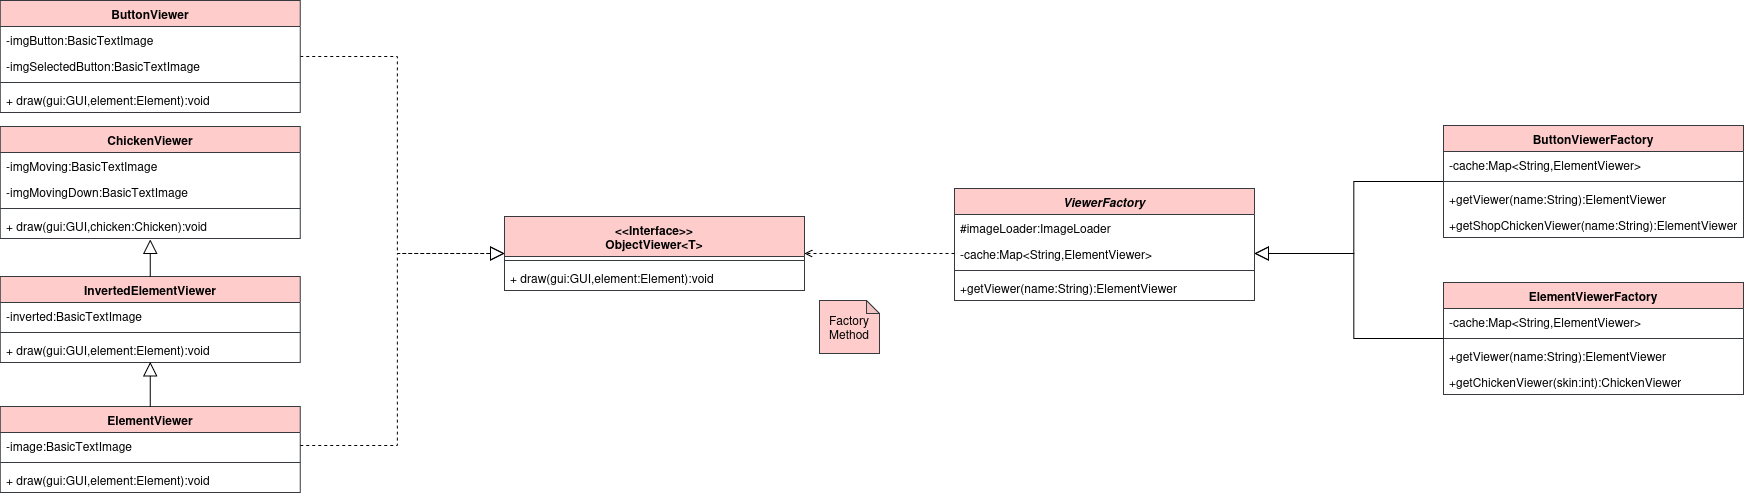

The diagram above was exported from draw.io. Its source (the exported page's mxGraphModel, read from the mxfile embedded in the PNG):
<mxGraphModel dx="2250" dy="389" grid="1" gridSize="10" guides="1" tooltips="1" connect="1" arrows="1" fold="1" page="1" pageScale="1" pageWidth="850" pageHeight="1100" math="0" shadow="0">
  <root>
    <mxCell id="0" />
    <mxCell id="1" parent="0" />
    <mxCell id="zGvuQZImKlkkdoh12-4K-2" value="ChickenViewer" style="swimlane;fontStyle=1;align=center;verticalAlign=top;childLayout=stackLayout;horizontal=1;startSize=26;horizontalStack=0;resizeParent=1;resizeParentMax=0;resizeLast=0;collapsible=1;marginBottom=0;whiteSpace=wrap;html=1;fillColor=#ffcccc;strokeColor=#36393d;" vertex="1" parent="1">
      <mxGeometry x="200.75" y="1532" width="300" height="112" as="geometry" />
    </mxCell>
    <mxCell id="zGvuQZImKlkkdoh12-4K-3" value="-imgMoving:BasicTextImage" style="text;strokeColor=none;fillColor=none;align=left;verticalAlign=top;spacingLeft=4;spacingRight=4;overflow=hidden;rotatable=0;points=[[0,0.5],[1,0.5]];portConstraint=eastwest;whiteSpace=wrap;html=1;" vertex="1" parent="zGvuQZImKlkkdoh12-4K-2">
      <mxGeometry y="26" width="300" height="26" as="geometry" />
    </mxCell>
    <mxCell id="zGvuQZImKlkkdoh12-4K-4" value="-imgMovingDown:BasicTextImage" style="text;strokeColor=none;fillColor=none;align=left;verticalAlign=top;spacingLeft=4;spacingRight=4;overflow=hidden;rotatable=0;points=[[0,0.5],[1,0.5]];portConstraint=eastwest;whiteSpace=wrap;html=1;" vertex="1" parent="zGvuQZImKlkkdoh12-4K-2">
      <mxGeometry y="52" width="300" height="26" as="geometry" />
    </mxCell>
    <mxCell id="zGvuQZImKlkkdoh12-4K-5" value="" style="line;strokeWidth=1;fillColor=none;align=left;verticalAlign=middle;spacingTop=-1;spacingLeft=3;spacingRight=3;rotatable=0;labelPosition=right;points=[];portConstraint=eastwest;strokeColor=inherit;" vertex="1" parent="zGvuQZImKlkkdoh12-4K-2">
      <mxGeometry y="78" width="300" height="8" as="geometry" />
    </mxCell>
    <mxCell id="zGvuQZImKlkkdoh12-4K-6" value="+ draw(gui:GUI,chicken:Chicken):void" style="text;strokeColor=none;fillColor=none;align=left;verticalAlign=top;spacingLeft=4;spacingRight=4;overflow=hidden;rotatable=0;points=[[0,0.5],[1,0.5]];portConstraint=eastwest;whiteSpace=wrap;html=1;" vertex="1" parent="zGvuQZImKlkkdoh12-4K-2">
      <mxGeometry y="86" width="300" height="26" as="geometry" />
    </mxCell>
    <mxCell id="zGvuQZImKlkkdoh12-4K-7" value="ElementViewer" style="swimlane;fontStyle=1;align=center;verticalAlign=top;childLayout=stackLayout;horizontal=1;startSize=26;horizontalStack=0;resizeParent=1;resizeParentMax=0;resizeLast=0;collapsible=1;marginBottom=0;whiteSpace=wrap;html=1;fillColor=#ffcccc;strokeColor=#36393d;" vertex="1" parent="1">
      <mxGeometry x="200.75" y="1812" width="300" height="86" as="geometry" />
    </mxCell>
    <mxCell id="zGvuQZImKlkkdoh12-4K-8" value="-image:BasicTextImage" style="text;strokeColor=none;fillColor=none;align=left;verticalAlign=top;spacingLeft=4;spacingRight=4;overflow=hidden;rotatable=0;points=[[0,0.5],[1,0.5]];portConstraint=eastwest;whiteSpace=wrap;html=1;" vertex="1" parent="zGvuQZImKlkkdoh12-4K-7">
      <mxGeometry y="26" width="300" height="26" as="geometry" />
    </mxCell>
    <mxCell id="zGvuQZImKlkkdoh12-4K-9" value="" style="line;strokeWidth=1;fillColor=none;align=left;verticalAlign=middle;spacingTop=-1;spacingLeft=3;spacingRight=3;rotatable=0;labelPosition=right;points=[];portConstraint=eastwest;strokeColor=inherit;" vertex="1" parent="zGvuQZImKlkkdoh12-4K-7">
      <mxGeometry y="52" width="300" height="8" as="geometry" />
    </mxCell>
    <mxCell id="zGvuQZImKlkkdoh12-4K-10" value="+ draw(gui:GUI,element:Element):void" style="text;strokeColor=none;fillColor=none;align=left;verticalAlign=top;spacingLeft=4;spacingRight=4;overflow=hidden;rotatable=0;points=[[0,0.5],[1,0.5]];portConstraint=eastwest;whiteSpace=wrap;html=1;" vertex="1" parent="zGvuQZImKlkkdoh12-4K-7">
      <mxGeometry y="60" width="300" height="26" as="geometry" />
    </mxCell>
    <mxCell id="zGvuQZImKlkkdoh12-4K-11" value="InvertedElementViewer" style="swimlane;fontStyle=1;align=center;verticalAlign=top;childLayout=stackLayout;horizontal=1;startSize=26;horizontalStack=0;resizeParent=1;resizeParentMax=0;resizeLast=0;collapsible=1;marginBottom=0;whiteSpace=wrap;html=1;fillColor=#ffcccc;strokeColor=#36393d;" vertex="1" parent="1">
      <mxGeometry x="200.75" y="1682" width="300" height="86" as="geometry" />
    </mxCell>
    <mxCell id="zGvuQZImKlkkdoh12-4K-12" value="&lt;div&gt;-inverted:BasicTextImage&lt;/div&gt;" style="text;strokeColor=none;fillColor=none;align=left;verticalAlign=top;spacingLeft=4;spacingRight=4;overflow=hidden;rotatable=0;points=[[0,0.5],[1,0.5]];portConstraint=eastwest;whiteSpace=wrap;html=1;" vertex="1" parent="zGvuQZImKlkkdoh12-4K-11">
      <mxGeometry y="26" width="300" height="26" as="geometry" />
    </mxCell>
    <mxCell id="zGvuQZImKlkkdoh12-4K-13" value="" style="line;strokeWidth=1;fillColor=none;align=left;verticalAlign=middle;spacingTop=-1;spacingLeft=3;spacingRight=3;rotatable=0;labelPosition=right;points=[];portConstraint=eastwest;strokeColor=inherit;" vertex="1" parent="zGvuQZImKlkkdoh12-4K-11">
      <mxGeometry y="52" width="300" height="8" as="geometry" />
    </mxCell>
    <mxCell id="zGvuQZImKlkkdoh12-4K-14" value="+ draw(gui:GUI,element:Element):void" style="text;strokeColor=none;fillColor=none;align=left;verticalAlign=top;spacingLeft=4;spacingRight=4;overflow=hidden;rotatable=0;points=[[0,0.5],[1,0.5]];portConstraint=eastwest;whiteSpace=wrap;html=1;" vertex="1" parent="zGvuQZImKlkkdoh12-4K-11">
      <mxGeometry y="60" width="300" height="26" as="geometry" />
    </mxCell>
    <mxCell id="zGvuQZImKlkkdoh12-4K-15" value="&lt;div&gt;ElementViewerFactory&lt;/div&gt;" style="swimlane;fontStyle=1;align=center;verticalAlign=top;childLayout=stackLayout;horizontal=1;startSize=26;horizontalStack=0;resizeParent=1;resizeParentMax=0;resizeLast=0;collapsible=1;marginBottom=0;whiteSpace=wrap;html=1;fillColor=#ffcccc;strokeColor=#36393d;" vertex="1" parent="1">
      <mxGeometry x="1644" y="1688" width="300" height="112" as="geometry" />
    </mxCell>
    <mxCell id="zGvuQZImKlkkdoh12-4K-16" value="-cache:Map&amp;lt;String,ElementViewer&amp;gt;" style="text;strokeColor=none;fillColor=none;align=left;verticalAlign=top;spacingLeft=4;spacingRight=4;overflow=hidden;rotatable=0;points=[[0,0.5],[1,0.5]];portConstraint=eastwest;whiteSpace=wrap;html=1;" vertex="1" parent="zGvuQZImKlkkdoh12-4K-15">
      <mxGeometry y="26" width="300" height="26" as="geometry" />
    </mxCell>
    <mxCell id="zGvuQZImKlkkdoh12-4K-17" value="" style="line;strokeWidth=1;fillColor=none;align=left;verticalAlign=middle;spacingTop=-1;spacingLeft=3;spacingRight=3;rotatable=0;labelPosition=right;points=[];portConstraint=eastwest;strokeColor=inherit;" vertex="1" parent="zGvuQZImKlkkdoh12-4K-15">
      <mxGeometry y="52" width="300" height="8" as="geometry" />
    </mxCell>
    <mxCell id="zGvuQZImKlkkdoh12-4K-18" value="+getViewer(name:String):ElementViewer" style="text;strokeColor=none;fillColor=none;align=left;verticalAlign=top;spacingLeft=4;spacingRight=4;overflow=hidden;rotatable=0;points=[[0,0.5],[1,0.5]];portConstraint=eastwest;whiteSpace=wrap;html=1;" vertex="1" parent="zGvuQZImKlkkdoh12-4K-15">
      <mxGeometry y="60" width="300" height="26" as="geometry" />
    </mxCell>
    <mxCell id="zGvuQZImKlkkdoh12-4K-19" value="+getChickenViewer(skin:int):ChickenViewer" style="text;strokeColor=none;fillColor=none;align=left;verticalAlign=top;spacingLeft=4;spacingRight=4;overflow=hidden;rotatable=0;points=[[0,0.5],[1,0.5]];portConstraint=eastwest;whiteSpace=wrap;html=1;" vertex="1" parent="zGvuQZImKlkkdoh12-4K-15">
      <mxGeometry y="86" width="300" height="26" as="geometry" />
    </mxCell>
    <mxCell id="zGvuQZImKlkkdoh12-4K-25" style="edgeStyle=orthogonalEdgeStyle;rounded=0;orthogonalLoop=1;jettySize=auto;html=1;endSize=12;endArrow=block;endFill=0;exitX=0;exitY=0.5;exitDx=0;exitDy=0;entryX=1;entryY=0.5;entryDx=0;entryDy=0;" edge="1" parent="1" source="zGvuQZImKlkkdoh12-4K-26" target="zGvuQZImKlkkdoh12-4K-33">
      <mxGeometry relative="1" as="geometry">
        <mxPoint x="1475" y="1641" as="targetPoint" />
        <mxPoint x="1635" y="1591" as="sourcePoint" />
      </mxGeometry>
    </mxCell>
    <mxCell id="zGvuQZImKlkkdoh12-4K-26" value="&lt;div&gt;ButtonViewerFactory&lt;/div&gt;" style="swimlane;fontStyle=1;align=center;verticalAlign=top;childLayout=stackLayout;horizontal=1;startSize=26;horizontalStack=0;resizeParent=1;resizeParentMax=0;resizeLast=0;collapsible=1;marginBottom=0;whiteSpace=wrap;html=1;fillColor=#ffcccc;strokeColor=#36393d;" vertex="1" parent="1">
      <mxGeometry x="1644" y="1531" width="300" height="112" as="geometry" />
    </mxCell>
    <mxCell id="zGvuQZImKlkkdoh12-4K-27" value="-cache:Map&amp;lt;String,ElementViewer&amp;gt;" style="text;strokeColor=none;fillColor=none;align=left;verticalAlign=top;spacingLeft=4;spacingRight=4;overflow=hidden;rotatable=0;points=[[0,0.5],[1,0.5]];portConstraint=eastwest;whiteSpace=wrap;html=1;" vertex="1" parent="zGvuQZImKlkkdoh12-4K-26">
      <mxGeometry y="26" width="300" height="26" as="geometry" />
    </mxCell>
    <mxCell id="zGvuQZImKlkkdoh12-4K-28" value="" style="line;strokeWidth=1;fillColor=none;align=left;verticalAlign=middle;spacingTop=-1;spacingLeft=3;spacingRight=3;rotatable=0;labelPosition=right;points=[];portConstraint=eastwest;strokeColor=inherit;" vertex="1" parent="zGvuQZImKlkkdoh12-4K-26">
      <mxGeometry y="52" width="300" height="8" as="geometry" />
    </mxCell>
    <mxCell id="zGvuQZImKlkkdoh12-4K-29" value="+getViewer(name:String):ElementViewer" style="text;strokeColor=none;fillColor=none;align=left;verticalAlign=top;spacingLeft=4;spacingRight=4;overflow=hidden;rotatable=0;points=[[0,0.5],[1,0.5]];portConstraint=eastwest;whiteSpace=wrap;html=1;" vertex="1" parent="zGvuQZImKlkkdoh12-4K-26">
      <mxGeometry y="60" width="300" height="26" as="geometry" />
    </mxCell>
    <mxCell id="zGvuQZImKlkkdoh12-4K-30" value="+getShopChickenViewer(name:String):ElementViewer" style="text;strokeColor=none;fillColor=none;align=left;verticalAlign=top;spacingLeft=4;spacingRight=4;overflow=hidden;rotatable=0;points=[[0,0.5],[1,0.5]];portConstraint=eastwest;whiteSpace=wrap;html=1;" vertex="1" parent="zGvuQZImKlkkdoh12-4K-26">
      <mxGeometry y="86" width="300" height="26" as="geometry" />
    </mxCell>
    <mxCell id="zGvuQZImKlkkdoh12-4K-31" value="&lt;div&gt;&lt;i&gt;ViewerFactory&lt;/i&gt;&lt;/div&gt;" style="swimlane;fontStyle=1;align=center;verticalAlign=top;childLayout=stackLayout;horizontal=1;startSize=26;horizontalStack=0;resizeParent=1;resizeParentMax=0;resizeLast=0;collapsible=1;marginBottom=0;whiteSpace=wrap;html=1;fillColor=#ffcccc;strokeColor=#36393d;" vertex="1" parent="1">
      <mxGeometry x="1155" y="1594" width="300" height="112" as="geometry" />
    </mxCell>
    <mxCell id="zGvuQZImKlkkdoh12-4K-32" value="#imageLoader:ImageLoader" style="text;strokeColor=none;fillColor=none;align=left;verticalAlign=top;spacingLeft=4;spacingRight=4;overflow=hidden;rotatable=0;points=[[0,0.5],[1,0.5]];portConstraint=eastwest;whiteSpace=wrap;html=1;" vertex="1" parent="zGvuQZImKlkkdoh12-4K-31">
      <mxGeometry y="26" width="300" height="26" as="geometry" />
    </mxCell>
    <mxCell id="zGvuQZImKlkkdoh12-4K-33" value="-cache:Map&amp;lt;String,ElementViewer&amp;gt;" style="text;strokeColor=none;fillColor=none;align=left;verticalAlign=top;spacingLeft=4;spacingRight=4;overflow=hidden;rotatable=0;points=[[0,0.5],[1,0.5]];portConstraint=eastwest;whiteSpace=wrap;html=1;" vertex="1" parent="zGvuQZImKlkkdoh12-4K-31">
      <mxGeometry y="52" width="300" height="26" as="geometry" />
    </mxCell>
    <mxCell id="zGvuQZImKlkkdoh12-4K-34" value="" style="line;strokeWidth=1;fillColor=none;align=left;verticalAlign=middle;spacingTop=-1;spacingLeft=3;spacingRight=3;rotatable=0;labelPosition=right;points=[];portConstraint=eastwest;strokeColor=inherit;" vertex="1" parent="zGvuQZImKlkkdoh12-4K-31">
      <mxGeometry y="78" width="300" height="8" as="geometry" />
    </mxCell>
    <mxCell id="zGvuQZImKlkkdoh12-4K-35" value="+getViewer(name:String):ElementViewer" style="text;strokeColor=none;fillColor=none;align=left;verticalAlign=top;spacingLeft=4;spacingRight=4;overflow=hidden;rotatable=0;points=[[0,0.5],[1,0.5]];portConstraint=eastwest;whiteSpace=wrap;html=1;" vertex="1" parent="zGvuQZImKlkkdoh12-4K-31">
      <mxGeometry y="86" width="300" height="26" as="geometry" />
    </mxCell>
    <mxCell id="zGvuQZImKlkkdoh12-4K-36" style="edgeStyle=orthogonalEdgeStyle;rounded=0;orthogonalLoop=1;jettySize=auto;html=1;exitX=0;exitY=0.5;exitDx=0;exitDy=0;endArrow=block;endFill=0;endSize=12;entryX=1;entryY=0.5;entryDx=0;entryDy=0;" edge="1" parent="1" source="zGvuQZImKlkkdoh12-4K-15" target="zGvuQZImKlkkdoh12-4K-33">
      <mxGeometry relative="1" as="geometry">
        <mxPoint x="1575" y="1477" as="targetPoint" />
      </mxGeometry>
    </mxCell>
    <mxCell id="zGvuQZImKlkkdoh12-4K-37" style="edgeStyle=orthogonalEdgeStyle;rounded=0;orthogonalLoop=1;jettySize=auto;html=1;exitX=0.5;exitY=0;exitDx=0;exitDy=0;entryX=0.5;entryY=0.975;entryDx=0;entryDy=0;entryPerimeter=0;endSize=12;endArrow=block;endFill=0;" edge="1" parent="1" source="zGvuQZImKlkkdoh12-4K-7" target="zGvuQZImKlkkdoh12-4K-14">
      <mxGeometry relative="1" as="geometry" />
    </mxCell>
    <mxCell id="zGvuQZImKlkkdoh12-4K-38" style="edgeStyle=orthogonalEdgeStyle;rounded=0;orthogonalLoop=1;jettySize=auto;html=1;exitX=0.5;exitY=0;exitDx=0;exitDy=0;entryX=0.5;entryY=1.038;entryDx=0;entryDy=0;entryPerimeter=0;endSize=12;endArrow=block;endFill=0;" edge="1" parent="1" source="zGvuQZImKlkkdoh12-4K-11" target="zGvuQZImKlkkdoh12-4K-6">
      <mxGeometry relative="1" as="geometry" />
    </mxCell>
    <mxCell id="zGvuQZImKlkkdoh12-4K-39" style="edgeStyle=orthogonalEdgeStyle;rounded=0;orthogonalLoop=1;jettySize=auto;html=1;exitX=1;exitY=0.5;exitDx=0;exitDy=0;entryX=0;entryY=0.5;entryDx=0;entryDy=0;endArrow=block;endFill=0;dashed=1;startArrow=none;startFill=0;endSize=12;" edge="1" parent="1" source="zGvuQZImKlkkdoh12-4K-8" target="zGvuQZImKlkkdoh12-4K-48">
      <mxGeometry relative="1" as="geometry">
        <mxPoint x="681" y="1596" as="targetPoint" />
      </mxGeometry>
    </mxCell>
    <mxCell id="zGvuQZImKlkkdoh12-4K-40" value="Factory Method" style="shape=note;whiteSpace=wrap;html=1;backgroundOutline=1;darkOpacity=0.05;size=13;fillColor=#ffcccc;strokeColor=#36393d;" vertex="1" parent="1">
      <mxGeometry x="1020" y="1706" width="60" height="53" as="geometry" />
    </mxCell>
    <mxCell id="zGvuQZImKlkkdoh12-4K-42" style="edgeStyle=orthogonalEdgeStyle;rounded=0;orthogonalLoop=1;jettySize=auto;html=1;exitX=1;exitY=0.5;exitDx=0;exitDy=0;entryX=0;entryY=0.5;entryDx=0;entryDy=0;dashed=1;endArrow=block;endFill=0;endSize=12;" edge="1" parent="1" source="zGvuQZImKlkkdoh12-4K-43" target="zGvuQZImKlkkdoh12-4K-48">
      <mxGeometry relative="1" as="geometry">
        <mxPoint x="681" y="1596" as="targetPoint" />
      </mxGeometry>
    </mxCell>
    <mxCell id="zGvuQZImKlkkdoh12-4K-43" value="ButtonViewer" style="swimlane;fontStyle=1;align=center;verticalAlign=top;childLayout=stackLayout;horizontal=1;startSize=26;horizontalStack=0;resizeParent=1;resizeParentMax=0;resizeLast=0;collapsible=1;marginBottom=0;whiteSpace=wrap;html=1;fillColor=#ffcccc;strokeColor=#36393d;" vertex="1" parent="1">
      <mxGeometry x="200.75" y="1406" width="300" height="112" as="geometry" />
    </mxCell>
    <mxCell id="zGvuQZImKlkkdoh12-4K-44" value="-imgButton:BasicTextImage" style="text;strokeColor=none;fillColor=none;align=left;verticalAlign=top;spacingLeft=4;spacingRight=4;overflow=hidden;rotatable=0;points=[[0,0.5],[1,0.5]];portConstraint=eastwest;whiteSpace=wrap;html=1;" vertex="1" parent="zGvuQZImKlkkdoh12-4K-43">
      <mxGeometry y="26" width="300" height="26" as="geometry" />
    </mxCell>
    <mxCell id="zGvuQZImKlkkdoh12-4K-45" value="-imgSelectedButton:BasicTextImage" style="text;strokeColor=none;fillColor=none;align=left;verticalAlign=top;spacingLeft=4;spacingRight=4;overflow=hidden;rotatable=0;points=[[0,0.5],[1,0.5]];portConstraint=eastwest;whiteSpace=wrap;html=1;" vertex="1" parent="zGvuQZImKlkkdoh12-4K-43">
      <mxGeometry y="52" width="300" height="26" as="geometry" />
    </mxCell>
    <mxCell id="zGvuQZImKlkkdoh12-4K-46" value="" style="line;strokeWidth=1;fillColor=none;align=left;verticalAlign=middle;spacingTop=-1;spacingLeft=3;spacingRight=3;rotatable=0;labelPosition=right;points=[];portConstraint=eastwest;strokeColor=inherit;" vertex="1" parent="zGvuQZImKlkkdoh12-4K-43">
      <mxGeometry y="78" width="300" height="8" as="geometry" />
    </mxCell>
    <mxCell id="zGvuQZImKlkkdoh12-4K-47" value="+ draw(gui:GUI,element:Element):void" style="text;strokeColor=none;fillColor=none;align=left;verticalAlign=top;spacingLeft=4;spacingRight=4;overflow=hidden;rotatable=0;points=[[0,0.5],[1,0.5]];portConstraint=eastwest;whiteSpace=wrap;html=1;" vertex="1" parent="zGvuQZImKlkkdoh12-4K-43">
      <mxGeometry y="86" width="300" height="26" as="geometry" />
    </mxCell>
    <mxCell id="zGvuQZImKlkkdoh12-4K-48" value="&lt;div&gt;&amp;lt;&amp;lt;Interface&amp;gt;&amp;gt;&lt;br&gt;&lt;/div&gt;&lt;div&gt;ObjectViewer&amp;lt;T&amp;gt;&lt;/div&gt;" style="swimlane;fontStyle=1;align=center;verticalAlign=top;childLayout=stackLayout;horizontal=1;startSize=40;horizontalStack=0;resizeParent=1;resizeParentMax=0;resizeLast=0;collapsible=1;marginBottom=0;whiteSpace=wrap;html=1;fillColor=#ffcccc;strokeColor=#36393d;" vertex="1" parent="1">
      <mxGeometry x="705" y="1622" width="300" height="74" as="geometry" />
    </mxCell>
    <mxCell id="zGvuQZImKlkkdoh12-4K-49" value="" style="line;strokeWidth=1;fillColor=none;align=left;verticalAlign=middle;spacingTop=-1;spacingLeft=3;spacingRight=3;rotatable=0;labelPosition=right;points=[];portConstraint=eastwest;strokeColor=inherit;" vertex="1" parent="zGvuQZImKlkkdoh12-4K-48">
      <mxGeometry y="40" width="300" height="8" as="geometry" />
    </mxCell>
    <mxCell id="zGvuQZImKlkkdoh12-4K-50" value="+ draw(gui:GUI,element:Element):void" style="text;strokeColor=none;fillColor=none;align=left;verticalAlign=top;spacingLeft=4;spacingRight=4;overflow=hidden;rotatable=0;points=[[0,0.5],[1,0.5]];portConstraint=eastwest;whiteSpace=wrap;html=1;" vertex="1" parent="zGvuQZImKlkkdoh12-4K-48">
      <mxGeometry y="48" width="300" height="26" as="geometry" />
    </mxCell>
    <mxCell id="zGvuQZImKlkkdoh12-4K-51" style="edgeStyle=orthogonalEdgeStyle;rounded=0;orthogonalLoop=1;jettySize=auto;html=1;exitX=0;exitY=0.5;exitDx=0;exitDy=0;entryX=1;entryY=0.5;entryDx=0;entryDy=0;dashed=1;endArrow=open;endFill=0;" edge="1" parent="1" source="zGvuQZImKlkkdoh12-4K-33" target="zGvuQZImKlkkdoh12-4K-48">
      <mxGeometry relative="1" as="geometry" />
    </mxCell>
  </root>
</mxGraphModel>